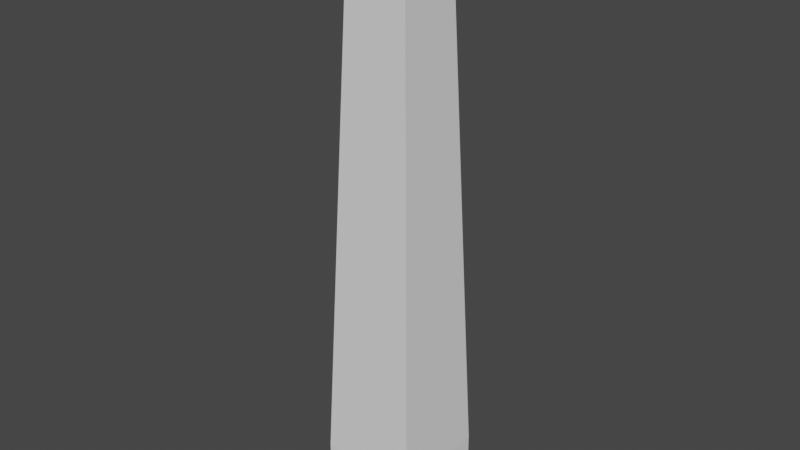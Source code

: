 # Source: Washington_Monument.blend  (saved by Blender 2.82.7; exported with 4.5.12 LTS)
import bpy
from mathutils import Matrix  # noqa: F401  (used for matrix-valued properties, if any)

bpy.ops.wm.read_factory_settings(use_empty=True)
scene = bpy.context.scene
scene.name = 'Scene'

# ---- collections
col_collection = bpy.data.collections.new('Collection'); scene.collection.children.link(col_collection)

# ---- world
world_world = bpy.data.worlds.new('World'); scene.world = world_world
world_world.use_nodes = True; world_world.node_tree.nodes.clear()
_N = world_world.node_tree.nodes; _L = world_world.node_tree.links
n0 = _N.new('ShaderNodeOutputWorld'); n0.name = 'World Output'; n0.location = (300, 300)
n1 = _N.new('ShaderNodeBackground'); n1.name = 'Background'; n1.location = (10, 300)
n1.inputs[0].default_value = (0.05088, 0.05088, 0.05088, 1.0)
_L.new(n1.outputs[0], n0.inputs[0])
n0.is_active_output = True
world_world.color = (0.05088, 0.05088, 0.05088)
world_world.use_sun_shadow = False
world_world.sun_shadow_jitter_overblur = 0.0

# ---- meshes
me_plane_001 = bpy.data.meshes.new('Plane.001')
me_plane_001.from_pydata([(-16.8, -16.8, 0.0), (16.8, -16.8, 0.0), (-16.8, 16.8, 0.0), (16.8, 16.8, 0.0), (-10.5, -10.5, 169.2), (10.5, -10.5, 169.2), (-10.5, 10.5, 169.2), (10.5, 10.5, 169.2), (0.0, 0.0, 185.9), (-16.8, -16.8, -20.0), (16.8, -16.8, -20.0), (-16.8, 16.8, -20.0), (16.8, 16.8, -20.0)], [], [(3, 1, 10, 12), (5, 7, 8), (3, 2, 6, 7), (0, 1, 5, 4), (1, 3, 7, 5), (2, 0, 4, 6), (6, 4, 8), (7, 6, 8), (4, 5, 8), (9, 11, 12, 10), (0, 2, 11, 9), (2, 3, 12, 11), (1, 0, 9, 10)])
_uv = me_plane_001.uv_layers.new(name='UVMap')
_uv.uv.foreach_set('vector', [0.4, 0.9044, 0.6, 0.9044, 0.6, 1.0, 0.4, 1.0, 0.5625, 0.0901, 0.4375, 0.0901, 0.5, 0.0, 0.8, 0.9044, 0.6, 0.9044, 0.6375, 0.0901, 0.7625, 0.0901, 0.4, 0.9044, 0.2, 0.9044, 0.2375, 0.0901, 0.3625, 0.0901, 0.6, 0.9044, 0.4, 0.9044, 0.4375, 0.0901, 0.5625, 0.0901, 0.2, 0.9044, 0.0, 0.9044, 0.0375, 0.0901, 0.1625, 0.0901, 0.1625, 0.0901, 0.0375, 0.0901, 0.1, 0.0, 0.7625, 0.0901, 0.6375, 0.0901, 0.7, 0.0, 0.3625, 0.0901, 0.2375, 0.0901, 0.3, 0.0, 0.8, 0.1637, 0.8, 1.859e-08, 1.0, 0.0, 1.0, 0.1637, 0.0, 0.9044, 0.2, 0.9044, 0.2, 1.0, 2.271e-08, 1.0, 0.6, 0.9044, 0.8, 0.9044, 0.8, 1.0, 0.6, 1.0, 0.2, 0.9044, 0.4, 0.9044, 0.4, 1.0, 0.2, 1.0])
me_plane_001.use_remesh_fix_poles = True
me_plane_001.use_remesh_preserve_attributes = False
me_plane_001.use_mirror_vertex_groups = False
me_plane_001.update()

# ---- objects
ob_plane = bpy.data.objects.new('Plane', me_plane_001)

# ---- transforms, parenting, visibility, modifiers, constraints
ob_plane.location = (0.0, 0.0, 0.0)
ob_plane.lineart.crease_threshold = 0.0

# ---- collection membership
col_collection.objects.link(ob_plane)

# ---- scene / render settings (as saved in the file)
scene.frame_start = 1; scene.frame_end = 250; scene.frame_set(1)
scene.render.engine = 'BLENDER_EEVEE_NEXT'
scene.cycles.use_denoising = False
scene.cycles.samples = 128
scene.cycles.sampling_pattern = 'TABULATED_SOBOL'
scene.cycles.use_adaptive_sampling = False
scene.cycles.use_light_tree = False
scene.view_settings.view_transform = 'Filmic'
bpy.context.view_layer.update()

# ---- added for rendering (the .blend has no active camera and no usable light): camera, sun
cam_auto = bpy.data.cameras.new('AutoCamera')
cam_auto.lens = 50.0
cam_auto.sensor_width = 36.0
cam_auto.clip_end = 3431.52
ob_auto_camera = bpy.data.objects.new('AutoCamera', cam_auto)
scene.collection.objects.link(ob_auto_camera)
ob_auto_camera.location = (195.529, -234.635, 239.383)
ob_auto_camera.rotation_euler = (1.09748, -7.21219e-08, 0.694738)
scene.camera = ob_auto_camera
light_auto_sun = bpy.data.lights.new('AutoSun', 'SUN')
light_auto_sun.energy = 3.0
light_auto_sun.angle = 0.0523599
ob_auto_sun = bpy.data.objects.new('AutoSun', light_auto_sun)
scene.collection.objects.link(ob_auto_sun)
ob_auto_sun.rotation_euler = (0.872665, 0.174533, 0.523599)
bpy.context.view_layer.update()
